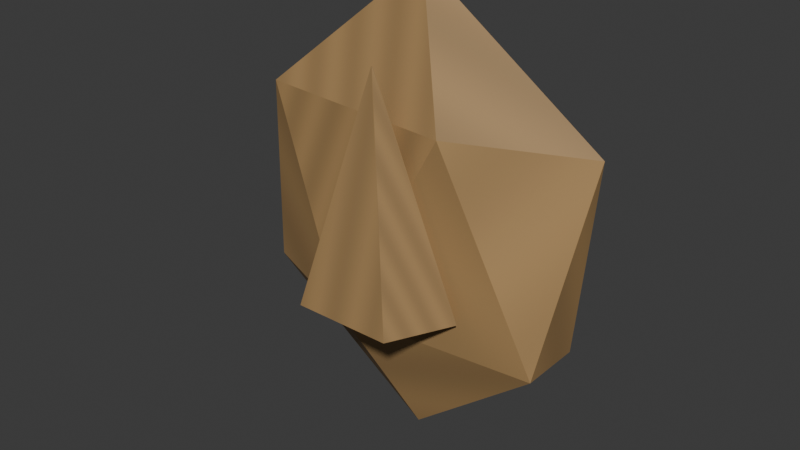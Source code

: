 # Source: expire_burst.blend  (saved by Blender 5.1.30; exported with 4.5.12 LTS)
import bpy
from mathutils import Matrix  # noqa: F401  (used for matrix-valued properties, if any)

bpy.ops.wm.read_factory_settings(use_empty=True)
scene = bpy.context.scene
scene.name = 'Scene'

# ---- collections
col_collection = bpy.data.collections.new('Collection'); scene.collection.children.link(col_collection)

# ---- images (referenced by path relative to the original .blend; pixels are not part of the script)
import os
ASSET_DIR = os.environ.get("B2B_ASSET_DIR", "")  # directory of the original .blend (textures are referenced by path, not embedded)
HERE = os.path.dirname(os.path.abspath(__file__))  # packed textures are extracted next to this script under _unpacked/

def load_image(name, relpath, width, height, colorspace="sRGB"):
    """Load a texture the original file referenced (path relative to the .blend, or extracted next to this script)."""
    p = next((c for c in (os.path.join(HERE, relpath), os.path.join(ASSET_DIR, relpath)) if relpath and os.path.exists(c)), "")
    if p:
        img = bpy.data.images.load(p, check_existing=True)
        img.name = name
    else:  # same state as the original file: an image datablock whose file is absent (Cycles renders it pink)
        img = bpy.data.images.new(name, width, height)
        img.source = "FILE"
        img.filepath = "//" + (relpath or name)
    img.colorspace_settings.name = colorspace
    return img
img_expire_burst_painted = load_image('expire_burst-painted', '_unpacked/expire_burst.f090aaf8.png', 64, 64, 'sRGB')

# ---- materials (node trees are filled in below, after node groups)
mat_expire_burst_paint = bpy.data.materials.new('expire_burst-paint')

# ---- material node trees
mat_expire_burst_paint.use_nodes = True; mat_expire_burst_paint.node_tree.nodes.clear()
_N = mat_expire_burst_paint.node_tree.nodes; _L = mat_expire_burst_paint.node_tree.links
n0 = _N.new('ShaderNodeBsdfPrincipled'); n0.name = 'Principled BSDF'; n0.location = (-200, 100)
n0.inputs[2].default_value = 0.65
n1 = _N.new('ShaderNodeOutputMaterial'); n1.name = 'Material Output'; n1.location = (200, 100)
n2 = _N.new('ShaderNodeTexImage'); n2.name = 'Image Texture'; n2.location = (0, 0)
n2.image = img_expire_burst_painted
_L.new(n0.outputs[0], n1.inputs[0])
_L.new(n2.outputs[0], n0.inputs[0])
n1.is_active_output = True

# ---- world
world_world = bpy.data.worlds.new('World'); scene.world = world_world
world_world.use_nodes = True; world_world.node_tree.nodes.clear()
_N = world_world.node_tree.nodes; _L = world_world.node_tree.links
n0 = _N.new('ShaderNodeOutputWorld'); n0.name = 'World Output'; n0.location = (200, 100)
n1 = _N.new('ShaderNodeBackground'); n1.name = 'Background'; n1.location = (-200, 100)
n1.inputs[0].default_value = (0.05088, 0.05088, 0.05088, 1.0)
_L.new(n1.outputs[0], n0.inputs[0])
n0.is_active_output = True
world_world.color = (0.05088, 0.05088, 0.05088)
world_world.sun_shadow_jitter_overblur = 0.0

# ---- meshes
me_cone_011 = bpy.data.meshes.new('Cone.011')
me_cone_011.from_pydata([(0.0, -0.18, -0.03), (0.0, -0.2394, 0.21), (0.0856, -0.2215, -0.03), (0.000856, -0.2398, 0.21), (0.0529, -0.2885, -0.03), (0.000529, -0.2405, 0.21), (-0.0529, -0.2885, -0.03), (-0.000529, -0.2405, 0.21), (-0.0856, -0.2215, -0.03), (-0.000856, -0.2398, 0.21), (0.0, -0.17, -0.21), (0.1592, -0.2042, -0.0718), (-0.0608, -0.2253, -0.0718), (-0.1968, -0.17, -0.0718), (-0.0608, -0.1147, -0.0718), (0.1592, -0.1358, -0.0718), (0.0608, -0.2253, 0.1518), (-0.1592, -0.2042, 0.1518), (-0.1592, -0.1358, 0.1518), (0.0608, -0.1147, 0.1518), (0.1968, -0.17, 0.1518), (0.0, -0.17, 0.29)], [], [(0, 1, 3, 2), (2, 3, 5, 4), (4, 5, 7, 6), (3, 1, 9, 7, 5), (6, 7, 9, 8), (8, 9, 1, 0), (0, 2, 4, 6, 8), (10, 11, 12), (11, 10, 15), (10, 12, 13), (10, 13, 14), (10, 14, 15), (11, 15, 20), (12, 11, 16), (13, 12, 17), (14, 13, 18), (15, 14, 19), (11, 20, 16), (12, 16, 17), (13, 17, 18), (14, 18, 19), (15, 19, 20), (16, 20, 21), (17, 16, 21), (18, 17, 21), (19, 18, 21), (20, 19, 21)])
_uv = me_cone_011.uv_layers.new(name='UVMap')
_uv.uv.foreach_set('vector', [0.0, 0.0, 0.1429, 0.0, 0.2857, 0.0, 0.4286, 0.0, 0.5714, 0.09091, 0.7143, 0.09091, 0.8571, 0.09091, 0.0, 0.09091, 0.1429, 0.1818, 0.2857, 0.1818, 0.4286, 0.1818, 0.5714, 0.1818, 0.7143, 0.2727, 0.8571, 0.2727, 0.0, 0.2727, 0.1429, 0.2727, 0.2857, 0.2727, 0.4286, 0.3636, 0.5714, 0.3636, 0.7143, 0.3636, 0.8571, 0.3636, 0.0, 0.4545, 0.1429, 0.4545, 0.2857, 0.4545, 0.4286, 0.4545, 0.5714, 0.5455, 0.7143, 0.5455, 0.8571, 0.5455, 0.0, 0.5455, 0.1429, 0.5455, 0.0, 0.0, 0.1429, 0.0, 0.2857, 0.0, 0.4286, 0.09091, 0.5714, 0.09091, 0.7143, 0.09091, 0.8571, 0.1818, 0.0, 0.1818, 0.1429, 0.1818, 0.2857, 0.2727, 0.4286, 0.2727, 0.5714, 0.2727, 0.7143, 0.3636, 0.8571, 0.3636, 0.0, 0.3636, 0.1429, 0.4545, 0.2857, 0.4545, 0.4286, 0.4545, 0.5714, 0.5455, 0.7143, 0.5455, 0.8571, 0.5455, 0.0, 0.6364, 0.1429, 0.6364, 0.2857, 0.6364, 0.4286, 0.7273, 0.5714, 0.7273, 0.7143, 0.7273, 0.8571, 0.8182, 0.0, 0.8182, 0.1429, 0.8182, 0.2857, 0.9091, 0.4286, 0.9091, 0.5714, 0.9091, 0.7143, 0.0, 0.8571, 0.0, 0.0, 0.0, 0.1429, 0.09091, 0.2857, 0.09091, 0.4286, 0.09091, 0.5714, 0.1818, 0.7143, 0.1818, 0.8571, 0.1818, 0.0, 0.2727, 0.1429, 0.2727, 0.2857, 0.2727, 0.4286, 0.3636, 0.5714, 0.3636, 0.7143, 0.3636, 0.8571, 0.4545, 0.0, 0.4545, 0.1429, 0.4545, 0.2857, 0.5455, 0.4286, 0.5455, 0.5714, 0.5455, 0.7143, 0.6364, 0.8571, 0.6364, 0.0, 0.6364, 0.1429, 0.7273, 0.2857, 0.7273, 0.4286, 0.7273])
me_cone_011.materials.append(mat_expire_burst_paint)
me_cone_011.update()

# ---- objects
ob_gear_expire_burst = bpy.data.objects.new('gear_expire_burst', me_cone_011)

# ---- transforms, parenting, visibility, modifiers, constraints
ob_gear_expire_burst.location = (0.0, 0.0, 0.0)

# ---- collection membership
col_collection.objects.link(ob_gear_expire_burst)

# ---- scene / render settings (as saved in the file)
scene.frame_start = 1; scene.frame_end = 250; scene.frame_set(1)
scene.render.engine = 'BLENDER_EEVEE_NEXT'
scene.render.bake_bias = 0.0
scene.render.bake_samples = 0
scene.cycles.sampling_pattern = 'TABULATED_SOBOL'
scene.eevee.use_volume_custom_range = False
bpy.context.view_layer.update()

# ---- added for rendering (the .blend has no active camera and no usable light): camera, sun
cam_auto = bpy.data.cameras.new('AutoCamera')
cam_auto.lens = 50.0
cam_auto.sensor_width = 36.0
cam_auto.clip_end = 1000.0
ob_auto_camera = bpy.data.objects.new('AutoCamera', cam_auto)
scene.collection.objects.link(ob_auto_camera)
ob_auto_camera.location = (0.610296, -0.933979, 0.528236)
ob_auto_camera.rotation_euler = (1.09748, -7.21219e-08, 0.694738)
scene.camera = ob_auto_camera
light_auto_sun = bpy.data.lights.new('AutoSun', 'SUN')
light_auto_sun.energy = 3.0
light_auto_sun.angle = 0.0523599
ob_auto_sun = bpy.data.objects.new('AutoSun', light_auto_sun)
scene.collection.objects.link(ob_auto_sun)
ob_auto_sun.rotation_euler = (0.872665, 0.174533, 0.523599)
bpy.context.view_layer.update()
